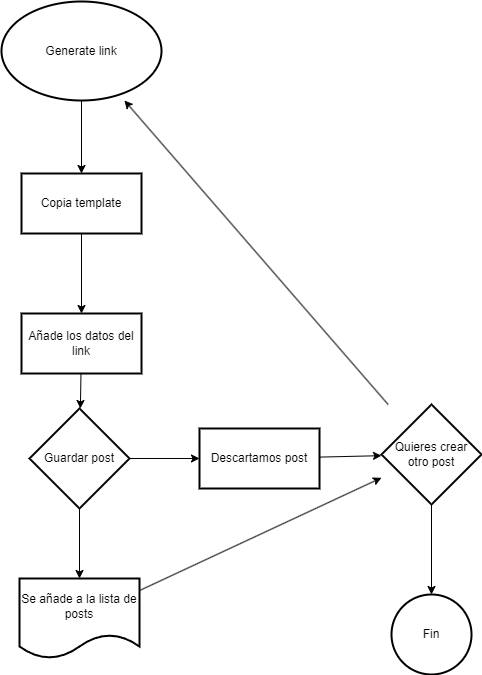

The diagram above was exported from draw.io. Its source (the exported page's mxGraphModel, read from the mxfile embedded in the PNG):
<mxGraphModel dx="340" dy="748" grid="0" gridSize="10" guides="1" tooltips="1" connect="1" arrows="1" fold="1" page="1" pageScale="1" pageWidth="850" pageHeight="1100" math="0" shadow="0">
  <root>
    <mxCell id="0" />
    <mxCell id="1" parent="0" />
    <mxCell id="27" value="" style="edgeStyle=none;html=1;" edge="1" parent="1" source="2" target="6">
      <mxGeometry relative="1" as="geometry" />
    </mxCell>
    <mxCell id="2" value="Generate link" style="strokeWidth=2;html=1;shape=mxgraph.flowchart.start_1;whiteSpace=wrap;" vertex="1" parent="1">
      <mxGeometry x="18" y="147" width="160" height="99" as="geometry" />
    </mxCell>
    <mxCell id="9" value="" style="edgeStyle=none;html=1;" edge="1" parent="1" source="6" target="8">
      <mxGeometry relative="1" as="geometry" />
    </mxCell>
    <mxCell id="6" value="Copia template" style="whiteSpace=wrap;html=1;strokeWidth=2;" vertex="1" parent="1">
      <mxGeometry x="38" y="319" width="120" height="60" as="geometry" />
    </mxCell>
    <mxCell id="12" value="" style="edgeStyle=none;html=1;" edge="1" parent="1" source="8" target="10">
      <mxGeometry relative="1" as="geometry" />
    </mxCell>
    <mxCell id="8" value="Añade los datos del link" style="whiteSpace=wrap;html=1;strokeWidth=2;" vertex="1" parent="1">
      <mxGeometry x="38" y="459" width="120" height="60" as="geometry" />
    </mxCell>
    <mxCell id="16" value="" style="edgeStyle=none;html=1;" edge="1" parent="1" source="10" target="15">
      <mxGeometry relative="1" as="geometry" />
    </mxCell>
    <mxCell id="21" value="" style="edgeStyle=none;html=1;" edge="1" parent="1" source="10" target="20">
      <mxGeometry relative="1" as="geometry" />
    </mxCell>
    <mxCell id="10" value="Guardar post" style="strokeWidth=2;html=1;shape=mxgraph.flowchart.decision;whiteSpace=wrap;" vertex="1" parent="1">
      <mxGeometry x="46" y="554" width="100" height="100" as="geometry" />
    </mxCell>
    <mxCell id="26" value="" style="edgeStyle=none;html=1;" edge="1" parent="1" source="15" target="17">
      <mxGeometry relative="1" as="geometry" />
    </mxCell>
    <mxCell id="15" value="Se añade a la lista de posts" style="shape=document;whiteSpace=wrap;html=1;boundedLbl=1;strokeWidth=2;" vertex="1" parent="1">
      <mxGeometry x="36" y="724" width="120" height="80" as="geometry" />
    </mxCell>
    <mxCell id="24" value="" style="edgeStyle=none;html=1;" edge="1" parent="1" source="17" target="23">
      <mxGeometry relative="1" as="geometry" />
    </mxCell>
    <mxCell id="28" value="" style="edgeStyle=none;html=1;" edge="1" parent="1" source="17" target="2">
      <mxGeometry relative="1" as="geometry" />
    </mxCell>
    <mxCell id="17" value="Quieres crear &lt;br&gt;otro post" style="strokeWidth=2;html=1;shape=mxgraph.flowchart.decision;whiteSpace=wrap;" vertex="1" parent="1">
      <mxGeometry x="398" y="550" width="100" height="100" as="geometry" />
    </mxCell>
    <mxCell id="22" value="" style="edgeStyle=none;html=1;" edge="1" parent="1" source="20" target="17">
      <mxGeometry relative="1" as="geometry" />
    </mxCell>
    <mxCell id="20" value="Descartamos post" style="whiteSpace=wrap;html=1;strokeWidth=2;" vertex="1" parent="1">
      <mxGeometry x="216" y="574" width="120" height="60" as="geometry" />
    </mxCell>
    <mxCell id="23" value="Fin" style="ellipse;whiteSpace=wrap;html=1;strokeWidth=2;" vertex="1" parent="1">
      <mxGeometry x="408" y="740" width="80" height="80" as="geometry" />
    </mxCell>
  </root>
</mxGraphModel>